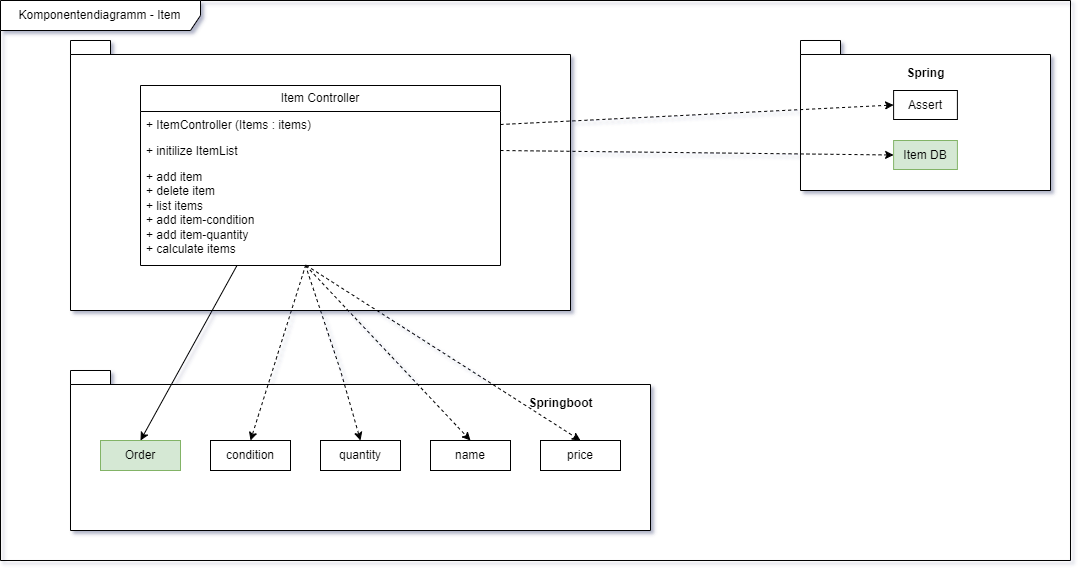

The diagram above was exported from draw.io. Its source (the exported page's mxGraphModel, read from the mxfile embedded in the PNG):
<mxGraphModel dx="1193" dy="891" grid="1" gridSize="10" guides="1" tooltips="1" connect="1" arrows="1" fold="1" page="1" pageScale="1" pageWidth="1100" pageHeight="850" background="none" math="0" shadow="0">
  <root>
    <mxCell id="0" />
    <mxCell id="1" parent="0" />
    <mxCell id="ozw1HQrWfQzl9rFxSqaj-2" value="" style="shape=folder;fontStyle=1;spacingTop=10;tabWidth=40;tabHeight=14;tabPosition=left;html=1;whiteSpace=wrap;" parent="1" vertex="1">
      <mxGeometry x="170" y="110" width="500" height="270" as="geometry" />
    </mxCell>
    <mxCell id="ozw1HQrWfQzl9rFxSqaj-16" value="" style="shape=folder;fontStyle=1;spacingTop=10;tabWidth=40;tabHeight=14;tabPosition=left;html=1;whiteSpace=wrap;" parent="1" vertex="1">
      <mxGeometry x="170" y="440" width="580" height="160" as="geometry" />
    </mxCell>
    <mxCell id="ozw1HQrWfQzl9rFxSqaj-3" value="Item Controller" style="swimlane;fontStyle=0;childLayout=stackLayout;horizontal=1;startSize=26;fillColor=none;horizontalStack=0;resizeParent=1;resizeParentMax=0;resizeLast=0;collapsible=1;marginBottom=0;whiteSpace=wrap;html=1;" parent="1" vertex="1">
      <mxGeometry x="240" y="155" width="360" height="180" as="geometry" />
    </mxCell>
    <mxCell id="ozw1HQrWfQzl9rFxSqaj-4" value="+ ItemController (Items : items)" style="text;strokeColor=none;fillColor=none;align=left;verticalAlign=top;spacingLeft=4;spacingRight=4;overflow=hidden;rotatable=0;points=[[0,0.5],[1,0.5]];portConstraint=eastwest;whiteSpace=wrap;html=1;" parent="ozw1HQrWfQzl9rFxSqaj-3" vertex="1">
      <mxGeometry y="26" width="360" height="26" as="geometry" />
    </mxCell>
    <mxCell id="ozw1HQrWfQzl9rFxSqaj-5" value="+ initilize ItemList" style="text;strokeColor=none;fillColor=none;align=left;verticalAlign=top;spacingLeft=4;spacingRight=4;overflow=hidden;rotatable=0;points=[[0,0.5],[1,0.5]];portConstraint=eastwest;whiteSpace=wrap;html=1;" parent="ozw1HQrWfQzl9rFxSqaj-3" vertex="1">
      <mxGeometry y="52" width="360" height="26" as="geometry" />
    </mxCell>
    <mxCell id="ozw1HQrWfQzl9rFxSqaj-6" value="+ add item&lt;div&gt;+ delete item&lt;/div&gt;&lt;div&gt;+ list items&lt;/div&gt;&lt;div&gt;+ add item-condition&lt;/div&gt;&lt;div&gt;+ add item-quantity&lt;/div&gt;&lt;div&gt;+ calculate items&lt;/div&gt;" style="text;strokeColor=none;fillColor=none;align=left;verticalAlign=top;spacingLeft=4;spacingRight=4;overflow=hidden;rotatable=0;points=[[0,0.5],[1,0.5]];portConstraint=eastwest;whiteSpace=wrap;html=1;" parent="ozw1HQrWfQzl9rFxSqaj-3" vertex="1">
      <mxGeometry y="78" width="360" height="102" as="geometry" />
    </mxCell>
    <mxCell id="ozw1HQrWfQzl9rFxSqaj-13" value="" style="group" parent="1" vertex="1" connectable="0">
      <mxGeometry x="900" y="110" width="250" height="150" as="geometry" />
    </mxCell>
    <mxCell id="ozw1HQrWfQzl9rFxSqaj-9" value="&lt;p style=&quot;line-height: 10%; margin-top: -50px;&quot;&gt;&lt;br&gt;&lt;/p&gt;" style="shape=folder;fontStyle=1;spacingTop=10;tabWidth=40;tabHeight=14;tabPosition=left;html=1;whiteSpace=wrap;" parent="ozw1HQrWfQzl9rFxSqaj-13" vertex="1">
      <mxGeometry width="250" height="150" as="geometry" />
    </mxCell>
    <mxCell id="ozw1HQrWfQzl9rFxSqaj-12" value="Spring" style="text;align=center;fontStyle=1;verticalAlign=middle;spacingLeft=3;spacingRight=3;strokeColor=none;rotatable=0;points=[[0,0.5],[1,0.5]];portConstraint=eastwest;html=1;" parent="ozw1HQrWfQzl9rFxSqaj-13" vertex="1">
      <mxGeometry x="85" y="20" width="80" height="26" as="geometry" />
    </mxCell>
    <mxCell id="ozw1HQrWfQzl9rFxSqaj-14" value="Assert" style="html=1;whiteSpace=wrap;" parent="ozw1HQrWfQzl9rFxSqaj-13" vertex="1">
      <mxGeometry x="93.10000000000001" y="50" width="63.8" height="29" as="geometry" />
    </mxCell>
    <mxCell id="ozw1HQrWfQzl9rFxSqaj-15" value="Item DB" style="html=1;whiteSpace=wrap;fillColor=#d5e8d4;strokeColor=#82b366;" parent="ozw1HQrWfQzl9rFxSqaj-13" vertex="1">
      <mxGeometry x="93.10000000000002" y="100" width="63.8" height="29" as="geometry" />
    </mxCell>
    <mxCell id="ozw1HQrWfQzl9rFxSqaj-19" value="Springboot" style="text;align=center;fontStyle=1;verticalAlign=middle;spacingLeft=3;spacingRight=3;strokeColor=none;rotatable=0;points=[[0,0.5],[1,0.5]];portConstraint=eastwest;html=1;" parent="1" vertex="1">
      <mxGeometry x="620" y="460" width="80" height="26" as="geometry" />
    </mxCell>
    <mxCell id="db776EujGZt5X_mZV4X--1" value="" style="endArrow=classic;html=1;rounded=0;dashed=1;exitX=1;exitY=0.5;exitDx=0;exitDy=0;entryX=0;entryY=0.5;entryDx=0;entryDy=0;" edge="1" parent="1" source="ozw1HQrWfQzl9rFxSqaj-4" target="ozw1HQrWfQzl9rFxSqaj-14">
      <mxGeometry width="50" height="50" relative="1" as="geometry">
        <mxPoint x="670" y="420" as="sourcePoint" />
        <mxPoint x="720" y="370" as="targetPoint" />
      </mxGeometry>
    </mxCell>
    <mxCell id="db776EujGZt5X_mZV4X--2" value="" style="endArrow=classic;html=1;rounded=0;dashed=1;exitX=1;exitY=0.5;exitDx=0;exitDy=0;entryX=0;entryY=0.5;entryDx=0;entryDy=0;" edge="1" parent="1" source="ozw1HQrWfQzl9rFxSqaj-5" target="ozw1HQrWfQzl9rFxSqaj-15">
      <mxGeometry width="50" height="50" relative="1" as="geometry">
        <mxPoint x="610" y="335" as="sourcePoint" />
        <mxPoint x="1003" y="316" as="targetPoint" />
      </mxGeometry>
    </mxCell>
    <mxCell id="db776EujGZt5X_mZV4X--3" value="condition" style="rounded=0;whiteSpace=wrap;html=1;" vertex="1" parent="1">
      <mxGeometry x="310" y="510" width="80" height="30" as="geometry" />
    </mxCell>
    <mxCell id="db776EujGZt5X_mZV4X--4" value="quantity&lt;span style=&quot;white-space: pre;&quot;&gt;&#09;&lt;/span&gt;" style="rounded=0;whiteSpace=wrap;html=1;" vertex="1" parent="1">
      <mxGeometry x="420" y="510" width="80" height="30" as="geometry" />
    </mxCell>
    <mxCell id="db776EujGZt5X_mZV4X--5" value="name" style="rounded=0;whiteSpace=wrap;html=1;" vertex="1" parent="1">
      <mxGeometry x="530" y="510" width="80" height="30" as="geometry" />
    </mxCell>
    <mxCell id="db776EujGZt5X_mZV4X--6" value="price" style="rounded=0;whiteSpace=wrap;html=1;" vertex="1" parent="1">
      <mxGeometry x="640" y="510" width="80" height="30" as="geometry" />
    </mxCell>
    <mxCell id="db776EujGZt5X_mZV4X--7" value="Order" style="rounded=0;whiteSpace=wrap;html=1;fillColor=#d5e8d4;strokeColor=#82b366;" vertex="1" parent="1">
      <mxGeometry x="200" y="510" width="80" height="30" as="geometry" />
    </mxCell>
    <mxCell id="db776EujGZt5X_mZV4X--9" value="" style="endArrow=classic;html=1;rounded=0;exitX=0.268;exitY=1;exitDx=0;exitDy=0;exitPerimeter=0;entryX=0.5;entryY=0;entryDx=0;entryDy=0;" edge="1" parent="1" source="ozw1HQrWfQzl9rFxSqaj-6" target="db776EujGZt5X_mZV4X--7">
      <mxGeometry width="50" height="50" relative="1" as="geometry">
        <mxPoint x="630" y="420" as="sourcePoint" />
        <mxPoint x="680" y="370" as="targetPoint" />
      </mxGeometry>
    </mxCell>
    <mxCell id="db776EujGZt5X_mZV4X--15" value="" style="endArrow=classic;html=1;rounded=0;exitX=0.459;exitY=0.994;exitDx=0;exitDy=0;exitPerimeter=0;entryX=0.5;entryY=0;entryDx=0;entryDy=0;dashed=1;" edge="1" parent="1" source="ozw1HQrWfQzl9rFxSqaj-6" target="db776EujGZt5X_mZV4X--3">
      <mxGeometry width="50" height="50" relative="1" as="geometry">
        <mxPoint x="446" y="335" as="sourcePoint" />
        <mxPoint x="350" y="510" as="targetPoint" />
      </mxGeometry>
    </mxCell>
    <mxCell id="db776EujGZt5X_mZV4X--16" value="" style="endArrow=classic;html=1;rounded=0;exitX=0.458;exitY=0.996;exitDx=0;exitDy=0;exitPerimeter=0;entryX=0.5;entryY=0;entryDx=0;entryDy=0;dashed=1;" edge="1" parent="1" source="ozw1HQrWfQzl9rFxSqaj-6" target="db776EujGZt5X_mZV4X--4">
      <mxGeometry width="50" height="50" relative="1" as="geometry">
        <mxPoint x="417" y="347" as="sourcePoint" />
        <mxPoint x="360" y="520" as="targetPoint" />
        <Array as="points">
          <mxPoint x="440" y="440" />
        </Array>
      </mxGeometry>
    </mxCell>
    <mxCell id="db776EujGZt5X_mZV4X--17" value="" style="endArrow=classic;html=1;rounded=0;entryX=0.5;entryY=0;entryDx=0;entryDy=0;exitX=0.459;exitY=1;exitDx=0;exitDy=0;exitPerimeter=0;dashed=1;" edge="1" parent="1" source="ozw1HQrWfQzl9rFxSqaj-6" target="db776EujGZt5X_mZV4X--5">
      <mxGeometry width="50" height="50" relative="1" as="geometry">
        <mxPoint x="400" y="340" as="sourcePoint" />
        <mxPoint x="470" y="520" as="targetPoint" />
      </mxGeometry>
    </mxCell>
    <mxCell id="db776EujGZt5X_mZV4X--18" value="" style="endArrow=classic;html=1;rounded=0;entryX=0.5;entryY=0;entryDx=0;entryDy=0;exitX=0.46;exitY=0.998;exitDx=0;exitDy=0;exitPerimeter=0;dashed=1;" edge="1" parent="1" source="ozw1HQrWfQzl9rFxSqaj-6" target="db776EujGZt5X_mZV4X--6">
      <mxGeometry width="50" height="50" relative="1" as="geometry">
        <mxPoint x="415" y="344" as="sourcePoint" />
        <mxPoint x="580" y="520" as="targetPoint" />
      </mxGeometry>
    </mxCell>
    <mxCell id="db776EujGZt5X_mZV4X--19" value="Komponentendiagramm - Item" style="shape=umlFrame;whiteSpace=wrap;html=1;pointerEvents=0;width=200;height=30;" vertex="1" parent="1">
      <mxGeometry x="100" y="70" width="1070" height="560" as="geometry" />
    </mxCell>
  </root>
</mxGraphModel>